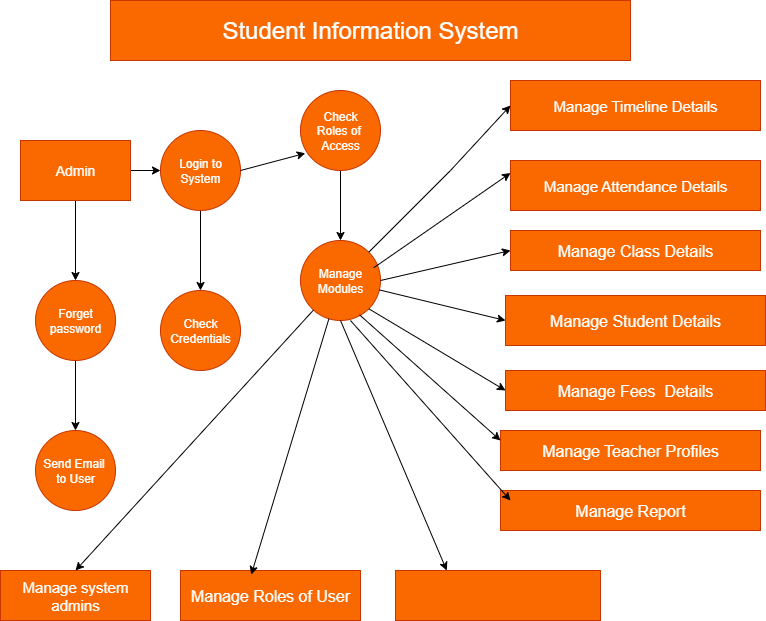

The diagram above was exported from draw.io. Its source (the exported page's mxGraphModel, read from the mxfile embedded in the PNG):
<mxGraphModel dx="1226" dy="620" grid="1" gridSize="10" guides="1" tooltips="1" connect="1" arrows="1" fold="1" page="1" pageScale="1" pageWidth="850" pageHeight="1100" math="0" shadow="0">
  <root>
    <mxCell id="0" />
    <mxCell id="1" parent="0" />
    <mxCell id="VhdzfJVrrAv84ATW1kM4-3" value="Student Information System" style="rounded=0;whiteSpace=wrap;html=1;fillColor=#fa6800;fontColor=#FFFFFF;strokeColor=#C73500;fontSize=24;" vertex="1" parent="1">
      <mxGeometry x="140" y="40" width="520" height="60" as="geometry" />
    </mxCell>
    <mxCell id="VhdzfJVrrAv84ATW1kM4-9" style="edgeStyle=orthogonalEdgeStyle;rounded=0;orthogonalLoop=1;jettySize=auto;html=1;exitX=1;exitY=0.5;exitDx=0;exitDy=0;" edge="1" parent="1" source="VhdzfJVrrAv84ATW1kM4-4" target="VhdzfJVrrAv84ATW1kM4-10">
      <mxGeometry relative="1" as="geometry">
        <mxPoint x="210" y="180" as="targetPoint" />
      </mxGeometry>
    </mxCell>
    <mxCell id="VhdzfJVrrAv84ATW1kM4-30" style="edgeStyle=orthogonalEdgeStyle;rounded=0;orthogonalLoop=1;jettySize=auto;html=1;exitX=0.5;exitY=1;exitDx=0;exitDy=0;entryX=0.5;entryY=0;entryDx=0;entryDy=0;" edge="1" parent="1" source="VhdzfJVrrAv84ATW1kM4-4" target="VhdzfJVrrAv84ATW1kM4-6">
      <mxGeometry relative="1" as="geometry" />
    </mxCell>
    <mxCell id="VhdzfJVrrAv84ATW1kM4-4" value="Admin" style="rounded=0;whiteSpace=wrap;html=1;fillColor=#fa6800;fontColor=#FFFFFF;strokeColor=#C73500;fontSize=14;" vertex="1" parent="1">
      <mxGeometry x="50" y="180" width="110" height="60" as="geometry" />
    </mxCell>
    <mxCell id="VhdzfJVrrAv84ATW1kM4-8" style="edgeStyle=orthogonalEdgeStyle;rounded=0;orthogonalLoop=1;jettySize=auto;html=1;exitX=0.5;exitY=1;exitDx=0;exitDy=0;entryX=0.5;entryY=0;entryDx=0;entryDy=0;" edge="1" parent="1" source="VhdzfJVrrAv84ATW1kM4-6" target="VhdzfJVrrAv84ATW1kM4-7">
      <mxGeometry relative="1" as="geometry" />
    </mxCell>
    <mxCell id="VhdzfJVrrAv84ATW1kM4-6" value="Forget password" style="ellipse;whiteSpace=wrap;html=1;aspect=fixed;fillColor=#fa6800;fontColor=#FFFFFF;strokeColor=#C73500;" vertex="1" parent="1">
      <mxGeometry x="65" y="320" width="80" height="80" as="geometry" />
    </mxCell>
    <mxCell id="VhdzfJVrrAv84ATW1kM4-7" value="Send Email&amp;nbsp;&lt;div&gt;to User&lt;/div&gt;" style="ellipse;whiteSpace=wrap;html=1;aspect=fixed;fillColor=#fa6800;fontColor=#FFFFFF;strokeColor=#C73500;" vertex="1" parent="1">
      <mxGeometry x="65" y="470" width="80" height="80" as="geometry" />
    </mxCell>
    <mxCell id="VhdzfJVrrAv84ATW1kM4-14" style="edgeStyle=orthogonalEdgeStyle;rounded=0;orthogonalLoop=1;jettySize=auto;html=1;exitX=0.5;exitY=1;exitDx=0;exitDy=0;entryX=0.5;entryY=0;entryDx=0;entryDy=0;" edge="1" parent="1" source="VhdzfJVrrAv84ATW1kM4-10" target="VhdzfJVrrAv84ATW1kM4-13">
      <mxGeometry relative="1" as="geometry" />
    </mxCell>
    <mxCell id="VhdzfJVrrAv84ATW1kM4-10" value="Login to System" style="ellipse;whiteSpace=wrap;html=1;aspect=fixed;fillColor=#fa6800;fontColor=#FFFFFF;strokeColor=#C73500;" vertex="1" parent="1">
      <mxGeometry x="190" y="170" width="80" height="80" as="geometry" />
    </mxCell>
    <mxCell id="VhdzfJVrrAv84ATW1kM4-13" value="Check&lt;div&gt;Credentials&lt;/div&gt;" style="ellipse;whiteSpace=wrap;html=1;aspect=fixed;fillColor=#fa6800;fontColor=#FFFFFF;strokeColor=#C73500;" vertex="1" parent="1">
      <mxGeometry x="190" y="330" width="80" height="80" as="geometry" />
    </mxCell>
    <mxCell id="VhdzfJVrrAv84ATW1kM4-49" style="edgeStyle=orthogonalEdgeStyle;rounded=0;orthogonalLoop=1;jettySize=auto;html=1;exitX=0.5;exitY=1;exitDx=0;exitDy=0;entryX=0.5;entryY=1;entryDx=0;entryDy=0;" edge="1" parent="1" source="VhdzfJVrrAv84ATW1kM4-16" target="VhdzfJVrrAv84ATW1kM4-21">
      <mxGeometry relative="1" as="geometry" />
    </mxCell>
    <mxCell id="VhdzfJVrrAv84ATW1kM4-16" value="Check&lt;div&gt;Roles of&amp;nbsp;&lt;/div&gt;&lt;div&gt;Access&lt;/div&gt;" style="ellipse;whiteSpace=wrap;html=1;aspect=fixed;fillColor=#fa6800;fontColor=#FFFFFF;strokeColor=#C73500;" vertex="1" parent="1">
      <mxGeometry x="330" y="130" width="80" height="80" as="geometry" />
    </mxCell>
    <mxCell id="VhdzfJVrrAv84ATW1kM4-20" value="" style="endArrow=classic;html=1;rounded=0;entryX=0.06;entryY=0.785;entryDx=0;entryDy=0;entryPerimeter=0;exitX=1;exitY=0.5;exitDx=0;exitDy=0;" edge="1" parent="1" source="VhdzfJVrrAv84ATW1kM4-10" target="VhdzfJVrrAv84ATW1kM4-16">
      <mxGeometry width="50" height="50" relative="1" as="geometry">
        <mxPoint x="270" y="250" as="sourcePoint" />
        <mxPoint x="300" y="240" as="targetPoint" />
      </mxGeometry>
    </mxCell>
    <mxCell id="VhdzfJVrrAv84ATW1kM4-21" value="Manage&lt;div&gt;Modules&lt;/div&gt;" style="ellipse;whiteSpace=wrap;html=1;aspect=fixed;fillColor=#fa6800;fontColor=#FFFFFF;strokeColor=#C73500;direction=west;" vertex="1" parent="1">
      <mxGeometry x="330" y="280" width="80" height="80" as="geometry" />
    </mxCell>
    <mxCell id="VhdzfJVrrAv84ATW1kM4-24" value="Manage Attendance Details" style="rounded=0;whiteSpace=wrap;html=1;fillColor=#fa6800;fontColor=#FFFFFF;strokeColor=#C73500;fontSize=15;" vertex="1" parent="1">
      <mxGeometry x="540" y="200" width="250" height="50" as="geometry" />
    </mxCell>
    <mxCell id="VhdzfJVrrAv84ATW1kM4-25" value="Manage Class Details" style="rounded=0;whiteSpace=wrap;html=1;fillColor=#fa6800;fontColor=#FFFFFF;strokeColor=#C73500;fontSize=16;" vertex="1" parent="1">
      <mxGeometry x="540" y="270" width="250" height="40" as="geometry" />
    </mxCell>
    <mxCell id="VhdzfJVrrAv84ATW1kM4-26" value="Manage Student Details" style="rounded=0;whiteSpace=wrap;html=1;fillColor=#fa6800;fontColor=#FFFFFF;strokeColor=#C73500;fontSize=16;" vertex="1" parent="1">
      <mxGeometry x="535" y="335" width="260" height="50" as="geometry" />
    </mxCell>
    <mxCell id="VhdzfJVrrAv84ATW1kM4-27" value="Manage Fees&amp;nbsp; Details" style="rounded=0;whiteSpace=wrap;html=1;fillColor=#fa6800;fontColor=#FFFFFF;strokeColor=#C73500;fontSize=16;" vertex="1" parent="1">
      <mxGeometry x="535" y="410" width="260" height="40" as="geometry" />
    </mxCell>
    <mxCell id="VhdzfJVrrAv84ATW1kM4-28" value="Manage Teacher Profiles" style="rounded=0;whiteSpace=wrap;html=1;fillColor=#fa6800;fontColor=#FFFFFF;strokeColor=#C73500;fontSize=16;" vertex="1" parent="1">
      <mxGeometry x="530" y="470" width="260" height="40" as="geometry" />
    </mxCell>
    <mxCell id="VhdzfJVrrAv84ATW1kM4-29" value="Manage Report" style="rounded=0;whiteSpace=wrap;html=1;fillColor=#fa6800;fontColor=#FFFFFF;strokeColor=#C73500;fontSize=16;" vertex="1" parent="1">
      <mxGeometry x="530" y="530" width="260" height="40" as="geometry" />
    </mxCell>
    <mxCell id="VhdzfJVrrAv84ATW1kM4-32" value="&lt;font style=&quot;font-size: 15px;&quot;&gt;Manage Timeline Details&lt;/font&gt;" style="rounded=0;whiteSpace=wrap;html=1;fillColor=#fa6800;fontColor=#FFFFFF;strokeColor=#C73500;" vertex="1" parent="1">
      <mxGeometry x="540" y="120" width="250" height="50" as="geometry" />
    </mxCell>
    <mxCell id="VhdzfJVrrAv84ATW1kM4-38" value="" style="endArrow=classic;html=1;rounded=0;exitX=0;exitY=1;exitDx=0;exitDy=0;entryX=0;entryY=0.5;entryDx=0;entryDy=0;" edge="1" parent="1" source="VhdzfJVrrAv84ATW1kM4-21" target="VhdzfJVrrAv84ATW1kM4-32">
      <mxGeometry width="50" height="50" relative="1" as="geometry">
        <mxPoint x="450" y="200" as="sourcePoint" />
        <mxPoint x="480" y="150" as="targetPoint" />
        <Array as="points">
          <mxPoint x="480" y="210" />
        </Array>
      </mxGeometry>
    </mxCell>
    <mxCell id="VhdzfJVrrAv84ATW1kM4-42" value="" style="endArrow=classic;html=1;rounded=0;exitX=0.085;exitY=0.659;exitDx=0;exitDy=0;exitPerimeter=0;entryX=0;entryY=0.25;entryDx=0;entryDy=0;" edge="1" parent="1" source="VhdzfJVrrAv84ATW1kM4-21" target="VhdzfJVrrAv84ATW1kM4-24">
      <mxGeometry width="50" height="50" relative="1" as="geometry">
        <mxPoint x="430" y="270" as="sourcePoint" />
        <mxPoint x="480" y="220" as="targetPoint" />
      </mxGeometry>
    </mxCell>
    <mxCell id="VhdzfJVrrAv84ATW1kM4-45" value="" style="html=1;shadow=0;dashed=0;align=center;verticalAlign=middle;shape=mxgraph.arrows2.arrow;dy=0.67;dx=20;notch=0;" vertex="1" parent="1">
      <mxGeometry x="390" y="370" width="100" as="geometry" />
    </mxCell>
    <mxCell id="VhdzfJVrrAv84ATW1kM4-51" value="" style="endArrow=classic;html=1;rounded=0;exitX=0;exitY=0.5;exitDx=0;exitDy=0;entryX=0;entryY=0.5;entryDx=0;entryDy=0;" edge="1" parent="1" source="VhdzfJVrrAv84ATW1kM4-21" target="VhdzfJVrrAv84ATW1kM4-25">
      <mxGeometry width="50" height="50" relative="1" as="geometry">
        <mxPoint x="435" y="340" as="sourcePoint" />
        <mxPoint x="485" y="290" as="targetPoint" />
        <Array as="points">
          <mxPoint x="410" y="320" />
        </Array>
      </mxGeometry>
    </mxCell>
    <mxCell id="VhdzfJVrrAv84ATW1kM4-52" value="" style="endArrow=classic;html=1;rounded=0;entryX=0;entryY=0.5;entryDx=0;entryDy=0;" edge="1" parent="1" source="VhdzfJVrrAv84ATW1kM4-21" target="VhdzfJVrrAv84ATW1kM4-26">
      <mxGeometry width="50" height="50" relative="1" as="geometry">
        <mxPoint x="420" y="420" as="sourcePoint" />
        <mxPoint x="470" y="370" as="targetPoint" />
        <Array as="points" />
      </mxGeometry>
    </mxCell>
    <mxCell id="VhdzfJVrrAv84ATW1kM4-53" value="" style="endArrow=classic;html=1;rounded=0;exitX=0;exitY=0;exitDx=0;exitDy=0;entryX=0;entryY=0.5;entryDx=0;entryDy=0;" edge="1" parent="1" source="VhdzfJVrrAv84ATW1kM4-21" target="VhdzfJVrrAv84ATW1kM4-27">
      <mxGeometry width="50" height="50" relative="1" as="geometry">
        <mxPoint x="420" y="470" as="sourcePoint" />
        <mxPoint x="470" y="420" as="targetPoint" />
        <Array as="points" />
      </mxGeometry>
    </mxCell>
    <mxCell id="VhdzfJVrrAv84ATW1kM4-55" value="" style="endArrow=classic;html=1;rounded=0;exitX=0.5;exitY=0;exitDx=0;exitDy=0;entryX=0;entryY=0.25;entryDx=0;entryDy=0;" edge="1" parent="1">
      <mxGeometry width="50" height="50" relative="1" as="geometry">
        <mxPoint x="380" y="360" as="sourcePoint" />
        <mxPoint x="540" y="540" as="targetPoint" />
      </mxGeometry>
    </mxCell>
    <mxCell id="VhdzfJVrrAv84ATW1kM4-56" value="Manage system admins" style="rounded=0;whiteSpace=wrap;html=1;fillColor=#fa6800;fontColor=#FFFFFF;strokeColor=#C73500;fontSize=15;" vertex="1" parent="1">
      <mxGeometry x="30" y="610" width="150" height="50" as="geometry" />
    </mxCell>
    <mxCell id="VhdzfJVrrAv84ATW1kM4-57" value="Manage Roles of User" style="rounded=0;whiteSpace=wrap;html=1;fillColor=#fa6800;fontColor=#FFFFFF;strokeColor=#C73500;fontSize=16;" vertex="1" parent="1">
      <mxGeometry x="210" y="610" width="180" height="50" as="geometry" />
    </mxCell>
    <mxCell id="VhdzfJVrrAv84ATW1kM4-58" value="" style="rounded=0;whiteSpace=wrap;html=1;fillColor=#fa6800;fontColor=#FFFFFF;strokeColor=#C73500;fontSize=16;" vertex="1" parent="1">
      <mxGeometry x="425" y="610" width="205" height="50" as="geometry" />
    </mxCell>
    <mxCell id="VhdzfJVrrAv84ATW1kM4-62" value="" style="endArrow=classic;html=1;rounded=0;entryX=0;entryY=0.25;entryDx=0;entryDy=0;exitX=0.262;exitY=0.071;exitDx=0;exitDy=0;exitPerimeter=0;" edge="1" parent="1" source="VhdzfJVrrAv84ATW1kM4-21" target="VhdzfJVrrAv84ATW1kM4-28">
      <mxGeometry width="50" height="50" relative="1" as="geometry">
        <mxPoint x="420" y="430" as="sourcePoint" />
        <mxPoint x="470" y="380" as="targetPoint" />
      </mxGeometry>
    </mxCell>
    <mxCell id="VhdzfJVrrAv84ATW1kM4-63" value="" style="endArrow=classic;html=1;rounded=0;entryX=0.393;entryY=0.082;entryDx=0;entryDy=0;entryPerimeter=0;" edge="1" parent="1" source="VhdzfJVrrAv84ATW1kM4-21" target="VhdzfJVrrAv84ATW1kM4-57">
      <mxGeometry width="50" height="50" relative="1" as="geometry">
        <mxPoint x="345" y="480" as="sourcePoint" />
        <mxPoint x="395" y="430" as="targetPoint" />
      </mxGeometry>
    </mxCell>
    <mxCell id="VhdzfJVrrAv84ATW1kM4-66" value="" style="endArrow=classic;html=1;rounded=0;entryX=0.5;entryY=0;entryDx=0;entryDy=0;" edge="1" parent="1" source="VhdzfJVrrAv84ATW1kM4-21" target="VhdzfJVrrAv84ATW1kM4-56">
      <mxGeometry width="50" height="50" relative="1" as="geometry">
        <mxPoint x="190" y="540" as="sourcePoint" />
        <mxPoint x="240" y="490" as="targetPoint" />
      </mxGeometry>
    </mxCell>
    <mxCell id="VhdzfJVrrAv84ATW1kM4-67" value="" style="endArrow=classic;html=1;rounded=0;entryX=0.25;entryY=0;entryDx=0;entryDy=0;" edge="1" parent="1" target="VhdzfJVrrAv84ATW1kM4-58">
      <mxGeometry width="50" height="50" relative="1" as="geometry">
        <mxPoint x="370" y="360" as="sourcePoint" />
        <mxPoint x="470" y="380" as="targetPoint" />
        <Array as="points">
          <mxPoint x="370" y="360" />
        </Array>
      </mxGeometry>
    </mxCell>
  </root>
</mxGraphModel>